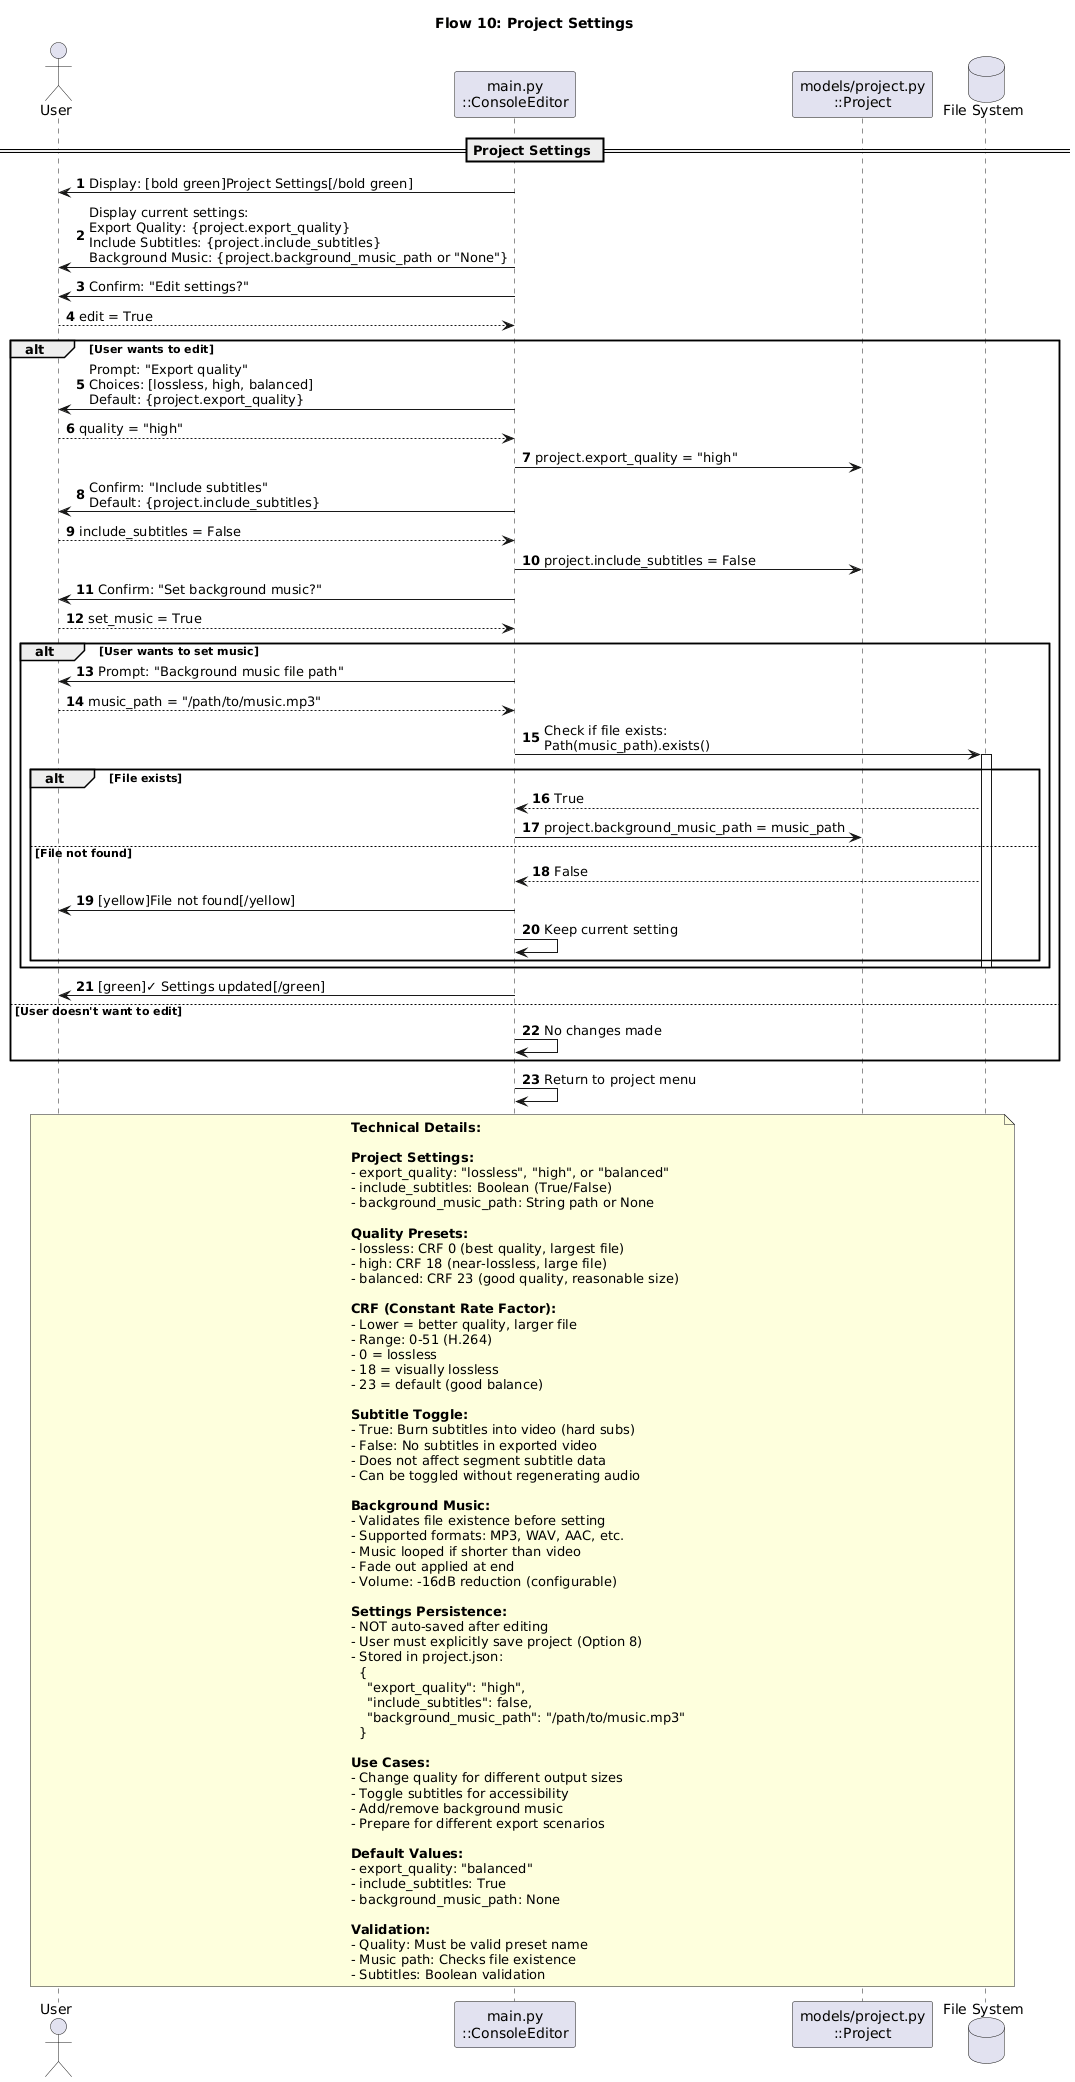

The diagram above was rendered by PlantUML. Its source (embedded in the PNG):
@startuml
title Flow 10: Project Settings
autonumber

' Participants
actor User
participant "main.py\n::ConsoleEditor" as Main
participant "models/project.py\n::Project" as Project
database "File System" as FileSystem

== Project Settings ==

Main -> User: Display: [bold green]Project Settings[/bold green]

Main -> User: Display current settings:\nExport Quality: {project.export_quality}\nInclude Subtitles: {project.include_subtitles}\nBackground Music: {project.background_music_path or "None"}

Main -> User: Confirm: "Edit settings?"
User --> Main: edit = True

alt User wants to edit
    ' Export quality
    Main -> User: Prompt: "Export quality"\nChoices: [lossless, high, balanced]\nDefault: {project.export_quality}
    User --> Main: quality = "high"
    Main -> Project: project.export_quality = "high"

    ' Include subtitles
    Main -> User: Confirm: "Include subtitles"\nDefault: {project.include_subtitles}
    User --> Main: include_subtitles = False
    Main -> Project: project.include_subtitles = False

    ' Background music
    Main -> User: Confirm: "Set background music?"
    User --> Main: set_music = True

    alt User wants to set music
        Main -> User: Prompt: "Background music file path"
        User --> Main: music_path = "/path/to/music.mp3"

        Main -> FileSystem: Check if file exists:\nPath(music_path).exists()
        activate FileSystem
        alt File exists
            FileSystem --> Main: True
            Main -> Project: project.background_music_path = music_path
        else File not found
            FileSystem --> Main: False
            Main -> User: [yellow]File not found[/yellow]
            Main -> Main: Keep current setting
        end
        deactivate FileSystem
    end

    Main -> User: [green]✓ Settings updated[/green]

else User doesn't want to edit
    Main -> Main: No changes made
end

Main -> Main: Return to project menu

note over User, FileSystem
  **Technical Details:**

  **Project Settings:**
  - export_quality: "lossless", "high", or "balanced"
  - include_subtitles: Boolean (True/False)
  - background_music_path: String path or None

  **Quality Presets:**
  - lossless: CRF 0 (best quality, largest file)
  - high: CRF 18 (near-lossless, large file)
  - balanced: CRF 23 (good quality, reasonable size)

  **CRF (Constant Rate Factor):**
  - Lower = better quality, larger file
  - Range: 0-51 (H.264)
  - 0 = lossless
  - 18 = visually lossless
  - 23 = default (good balance)

  **Subtitle Toggle:**
  - True: Burn subtitles into video (hard subs)
  - False: No subtitles in exported video
  - Does not affect segment subtitle data
  - Can be toggled without regenerating audio

  **Background Music:**
  - Validates file existence before setting
  - Supported formats: MP3, WAV, AAC, etc.
  - Music looped if shorter than video
  - Fade out applied at end
  - Volume: -16dB reduction (configurable)

  **Settings Persistence:**
  - NOT auto-saved after editing
  - User must explicitly save project (Option 8)
  - Stored in project.json:
    {
      "export_quality": "high",
      "include_subtitles": false,
      "background_music_path": "/path/to/music.mp3"
    }

  **Use Cases:**
  - Change quality for different output sizes
  - Toggle subtitles for accessibility
  - Add/remove background music
  - Prepare for different export scenarios

  **Default Values:**
  - export_quality: "balanced"
  - include_subtitles: True
  - background_music_path: None

  **Validation:**
  - Quality: Must be valid preset name
  - Music path: Checks file existence
  - Subtitles: Boolean validation
end note
@enduml